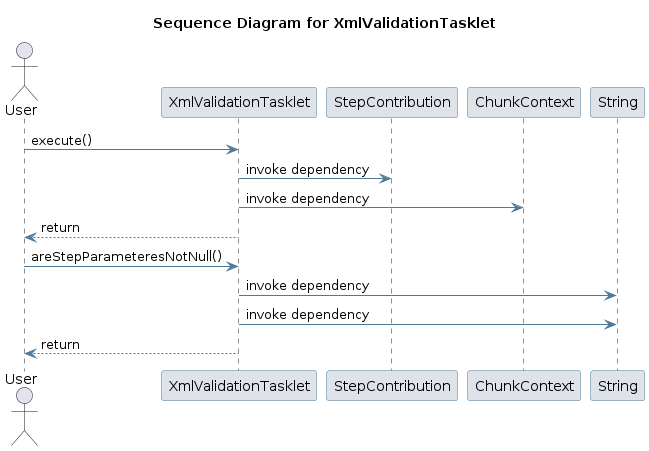

The diagram above was rendered by PlantUML. Its source (embedded in the PNG):
@startuml
skinparam sequence {
 ArrowColor #4D7A97 
 ParticipantBorderColor #4D7A97 
 ParticipantBackgroundColor #DEE3E9 
}
title Sequence Diagram for XmlValidationTasklet

actor User
User -> XmlValidationTasklet: execute()
participant StepContribution
XmlValidationTasklet -> StepContribution: invoke dependency
participant ChunkContext
XmlValidationTasklet -> ChunkContext: invoke dependency
XmlValidationTasklet --> User : return
User -> XmlValidationTasklet: areStepParameteresNotNull()
participant String
XmlValidationTasklet -> String: invoke dependency
XmlValidationTasklet -> String: invoke dependency
XmlValidationTasklet --> User : return
@enduml